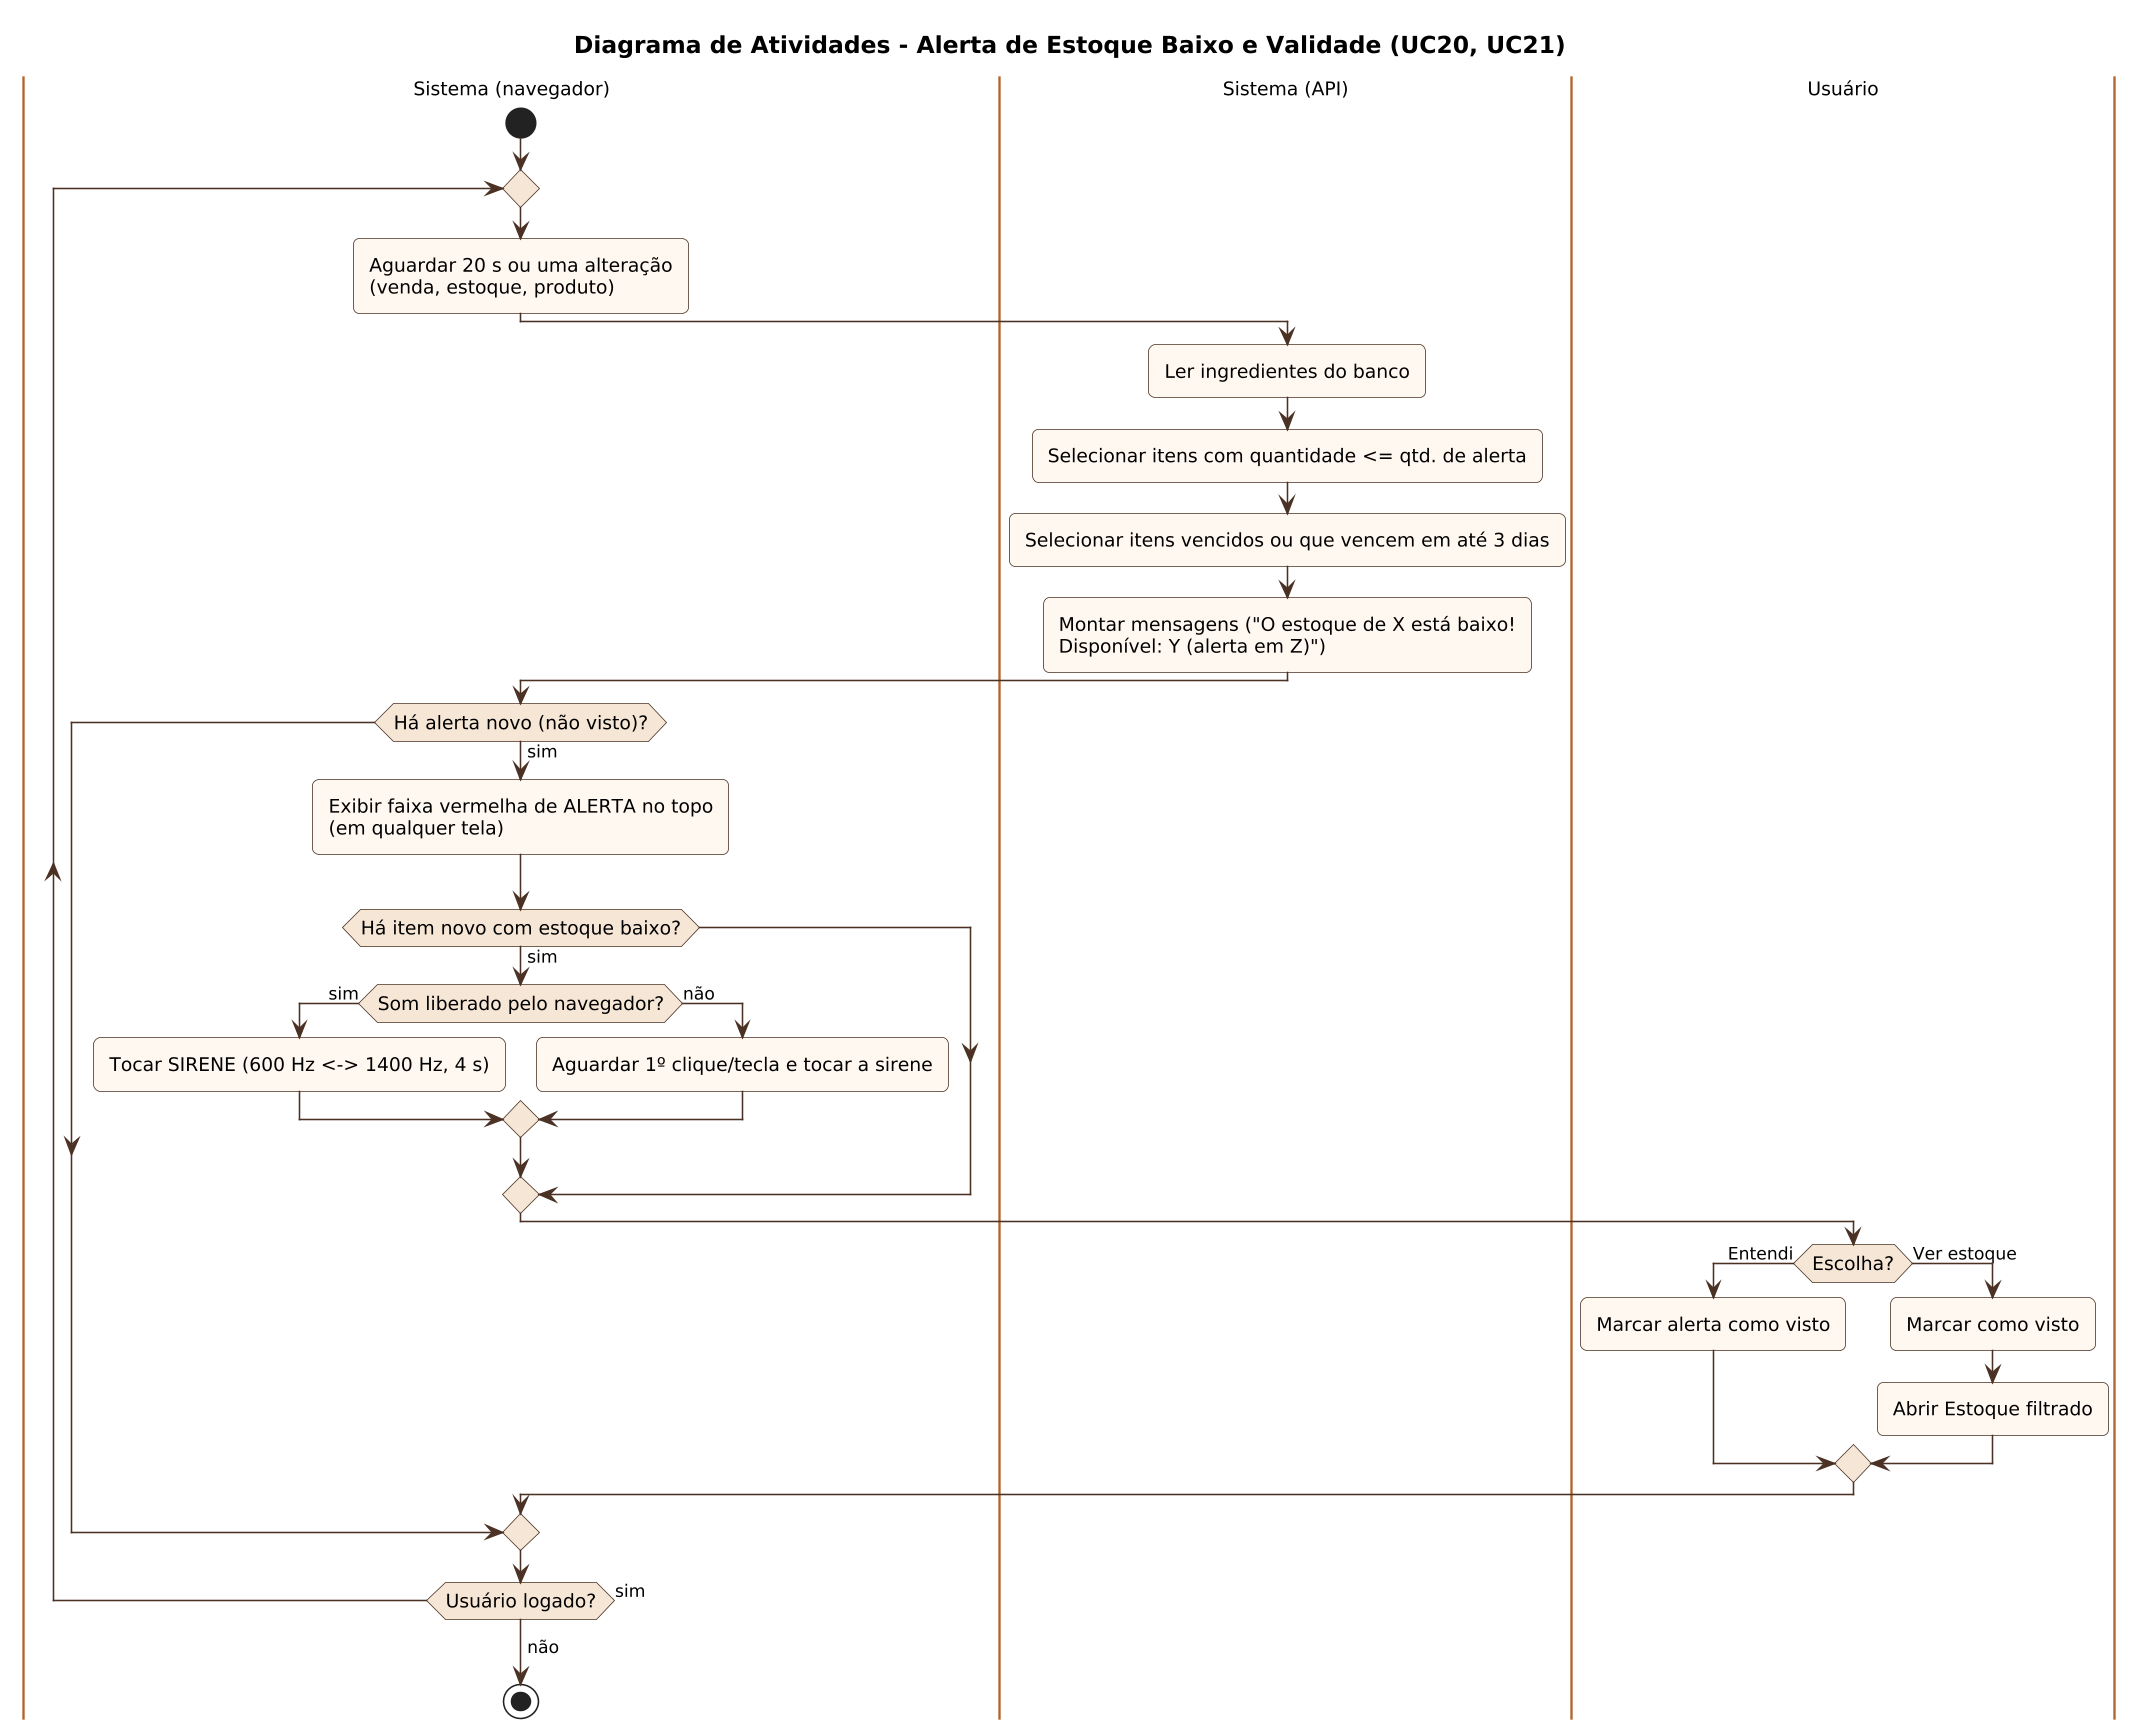

The diagram above was rendered by PlantUML. Its source (embedded in the PNG):
@startuml
!include _estilo.iuml
title Diagrama de Atividades - Alerta de Estoque Baixo e Validade (UC20, UC21)
|Sistema (navegador)|
start
repeat
  :Aguardar 20 s ou uma alteração\n(venda, estoque, produto);
  |Sistema (API)|
  :Ler ingredientes do banco;
  :Selecionar itens com quantidade <= qtd. de alerta;
  :Selecionar itens vencidos ou que vencem em até 3 dias;
  :Montar mensagens ("O estoque de X está baixo!\nDisponível: Y (alerta em Z)");
  |Sistema (navegador)|
  if (Há alerta novo (não visto)?) then (sim)
    :Exibir faixa vermelha de ALERTA no topo\n(em qualquer tela);
    if (Há item novo com estoque baixo?) then (sim)
      if (Som liberado pelo navegador?) then (sim)
        :Tocar SIRENE (600 Hz <-> 1400 Hz, 4 s);
      else (não)
        :Aguardar 1º clique/tecla e tocar a sirene;
      endif
    endif
    |Usuário|
    if (Escolha?) then (Entendi)
      :Marcar alerta como visto;
    else (Ver estoque)
      :Marcar como visto;
      :Abrir Estoque filtrado;
    endif
  endif
  |Sistema (navegador)|
repeat while (Usuário logado?) is (sim)
->não;
stop
@enduml